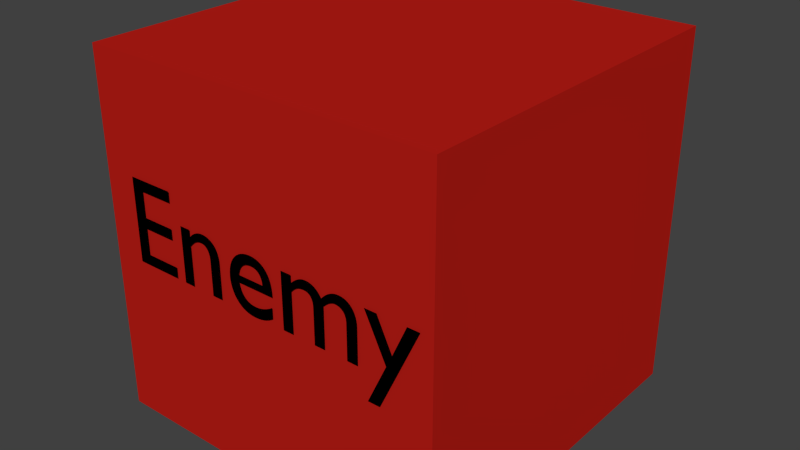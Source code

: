 # Source: fb_abstract_enemy.blend  (saved by Blender 2.72.0; exported with 4.5.12 LTS)
import bpy
from mathutils import Matrix  # noqa: F401  (used for matrix-valued properties, if any)

bpy.ops.wm.read_factory_settings(use_empty=True)
scene = bpy.context.scene
scene.name = 'Scene'

# ---- collections
col_collection_1 = bpy.data.collections.new('Collection 1'); scene.collection.children.link(col_collection_1)

# ---- materials (node trees are filled in below, after node groups)
mat_material = bpy.data.materials.new('Material')
mat_material.alpha_threshold = 0.0
mat_material.diffuse_color = (0.4969, 0.01257, 0.008168, 1.0)
mat_material.roughness = 0.5
mat_material.line_color = (0.0, 0.0, 0.0, 1.0)
mat_material_002 = bpy.data.materials.new('Material.002')
mat_material_002.alpha_threshold = 0.0
mat_material_002.roughness = 0.5

# ---- material node trees
mat_material_002.use_nodes = True; mat_material_002.node_tree.nodes.clear()
_N = mat_material_002.node_tree.nodes; _L = mat_material_002.node_tree.links
n0 = _N.new('ShaderNodeOutputMaterial'); n0.name = 'Material Output'; n0.location = (300, 300)
n1 = _N.new('ShaderNodeBsdfDiffuse'); n1.name = 'Diffuse BSDF'; n1.location = (10, 300)
n1.inputs[0].default_value = (0.0, 0.0, 0.0, 1.0)
_L.new(n1.outputs[0], n0.inputs[0])
n0.is_active_output = True

# ---- world
world_world = bpy.data.worlds.new('World'); scene.world = world_world
world_world.color = (0.05088, 0.05088, 0.05088)
world_world.use_sun_shadow = False
world_world.sun_shadow_jitter_overblur = 0.0
world_world.cycles.sampling_method = 'MANUAL'
world_world.cycles.sample_map_resolution = 256

# ---- meshes
me_cube = bpy.data.meshes.new('Cube')
me_cube.from_pydata([(1.0, 1.0, -1.0), (1.0, -1.0, -1.0), (-1.0, -1.0, -1.0), (-1.0, 1.0, -1.0), (1.0, 1.0, 1.0), (1.0, -1.0, 1.0), (-1.0, -1.0, 1.0), (-1.0, 1.0, 1.0)], [], [(0, 1, 2, 3), (4, 7, 6, 5), (0, 4, 5, 1), (1, 5, 6, 2), (2, 6, 7, 3), (4, 0, 3, 7)])
me_cube.materials.append(mat_material)
me_cube.use_remesh_preserve_volume = False
me_cube.use_remesh_preserve_attributes = False
me_cube.use_mirror_vertex_groups = False
me_cube.update()

# ---- curves / text
txt_text = bpy.data.curves.new('Text', 'FONT')
txt_text.dimensions = '2D'
txt_text.body = 'Enemy'
txt_text.materials.append(mat_material_002)
txt_text.use_path_clamp = True
txt_text.bevel_resolution = 0

# ---- objects
ob_cube = bpy.data.objects.new('Cube', me_cube)
ob_text = bpy.data.objects.new('Text', txt_text)

# ---- transforms, parenting, visibility, modifiers, constraints
ob_cube.location = (0.0, 0.0, 1.5)
ob_cube.scale = (1.5, 1.5, 1.5)
ob_cube.lock_rotations_4d = False
ob_cube.empty_display_type = 'ARROWS'
ob_cube.lineart.crease_threshold = 0.0
ob_text.parent = ob_cube
ob_text.matrix_parent_inverse = Matrix(((0.6667, 0.0, 0.0, 0.0), (0.0, 0.6667, 0.0, 0.0), (0.0, 0.0, 0.6667, -1.0), (0.0, 0.0, 0.0, 1.0)))
ob_text.location = (-1.277, -1.517, 1.402)
ob_text.rotation_euler = (1.571, 0.0, 0.0)
ob_text.lineart.crease_threshold = 0.0

# ---- collection membership
col_collection_1.objects.link(ob_cube)
col_collection_1.objects.link(ob_text)

# ---- scene / render settings (as saved in the file)
scene.frame_start = 1; scene.frame_end = 250; scene.frame_set(1)
scene.render.engine = 'CYCLES'
scene.render.resolution_percentage = 50
scene.render.dither_intensity = 0.0
scene.cycles.use_denoising = False
scene.cycles.samples = 10
scene.cycles.sampling_pattern = 'TABULATED_SOBOL'
scene.cycles.light_sampling_threshold = 0.0
scene.cycles.use_adaptive_sampling = False
scene.cycles.use_light_tree = False
scene.cycles.blur_glossy = 0.0
scene.cycles.pixel_filter_type = 'GAUSSIAN'
scene.cycles.sample_clamp_indirect = 0.0
scene.view_settings.view_transform = 'Standard'
bpy.context.view_layer.update()

# ---- added for rendering (the .blend has no active camera and no usable light): camera, sun
cam_auto = bpy.data.cameras.new('AutoCamera')
cam_auto.lens = 50.0
cam_auto.sensor_width = 36.0
cam_auto.clip_end = 1000.0
ob_auto_camera = bpy.data.objects.new('AutoCamera', cam_auto)
scene.collection.objects.link(ob_auto_camera)
ob_auto_camera.location = (4.81659, -5.7883, 5.35327)
ob_auto_camera.rotation_euler = (1.09748, -7.21219e-08, 0.694738)
scene.camera = ob_auto_camera
light_auto_sun = bpy.data.lights.new('AutoSun', 'SUN')
light_auto_sun.energy = 3.0
light_auto_sun.angle = 0.0523599
ob_auto_sun = bpy.data.objects.new('AutoSun', light_auto_sun)
scene.collection.objects.link(ob_auto_sun)
ob_auto_sun.rotation_euler = (0.872665, 0.174533, 0.523599)
bpy.context.view_layer.update()
